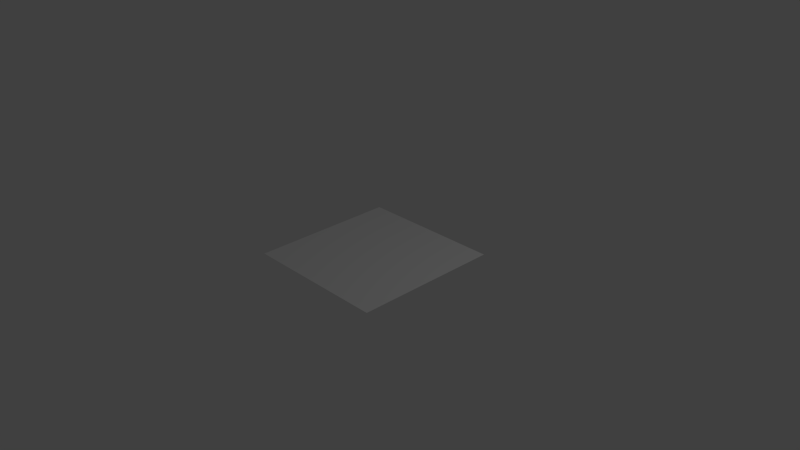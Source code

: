 # Source: plane.blend  (saved by Blender 2.71.0; exported with 4.5.12 LTS)
import bpy
from mathutils import Matrix  # noqa: F401  (used for matrix-valued properties, if any)

bpy.ops.wm.read_factory_settings(use_empty=True)
scene = bpy.context.scene
scene.name = 'Scene'

# ---- collections
col_collection_1 = bpy.data.collections.new('Collection 1'); scene.collection.children.link(col_collection_1)

# ---- world
world_world = bpy.data.worlds.new('World'); scene.world = world_world
world_world.color = (0.05088, 0.05088, 0.05088)
world_world.use_sun_shadow = False
world_world.sun_shadow_jitter_overblur = 0.0
world_world.cycles.sampling_method = 'MANUAL'
world_world.cycles.sample_map_resolution = 256

# ---- cameras
cam_camera = bpy.data.cameras.new('Camera')
cam_camera.clip_end = 100.0
cam_camera.lens = 35.0
cam_camera.sensor_width = 32.0
cam_camera.sensor_height = 18.0
cam_camera.ortho_scale = 7.314
cam_camera.dof.focus_distance = 0.0
cam_camera.dof.aperture_fstop = 128.0

# ---- lights
light_lamp = bpy.data.lights.new('Lamp', 'POINT')
light_lamp.transmission_factor = 0.0
light_lamp.cutoff_distance = 30.0
light_lamp.energy = 100.0
light_lamp.shadow_buffer_clip_start = 1.001
light_lamp.shadow_soft_size = 0.1
light_lamp.shadow_maximum_resolution = 0.006
light_lamp.use_absolute_resolution = True
light_lamp.cycles.use_multiple_importance_sampling = False

# ---- meshes
me_plane = bpy.data.meshes.new('Plane')
me_plane.from_pydata([(-1.0, -1.0, 0.0), (1.0, -1.0, 0.0), (-1.0, 1.0, 0.0), (1.0, 1.0, 0.0)], [], [(0, 1, 3, 2)])
me_plane.use_remesh_preserve_volume = False
me_plane.use_remesh_preserve_attributes = False
me_plane.use_mirror_vertex_groups = False
me_plane.update()

# ---- objects
ob_plane = bpy.data.objects.new('Plane', me_plane)
ob_lamp = bpy.data.objects.new('Lamp', light_lamp)
ob_camera = bpy.data.objects.new('Camera', cam_camera)

# ---- transforms, parenting, visibility, modifiers, constraints
ob_plane.location = (0.0, 0.0, 0.0)
ob_plane.lineart.crease_threshold = 0.0
ob_lamp.location = (4.076, 1.005, 5.904)
ob_lamp.rotation_euler = (0.6503, 0.05522, 1.866)
ob_lamp.lock_rotations_4d = False
ob_lamp.empty_display_type = 'ARROWS'
ob_lamp.color = (0.0, 0.0, 0.0, 0.0)
ob_lamp.lineart.crease_threshold = 0.0
ob_camera.location = (7.481, -6.508, 5.344)
ob_camera.rotation_euler = (1.109, 0.01082, 0.8149)
ob_camera.lock_rotations_4d = False
ob_camera.empty_display_type = 'ARROWS'
ob_camera.color = (0.0, 0.0, 0.0, 0.0)
ob_camera.display_type = 'WIRE'
ob_camera.lineart.crease_threshold = 0.0

# ---- collection membership
col_collection_1.objects.link(ob_plane)
col_collection_1.objects.link(ob_lamp)
col_collection_1.objects.link(ob_camera)

# ---- scene / render settings (as saved in the file)
scene.camera = ob_camera
scene.frame_start = 1; scene.frame_end = 250; scene.frame_set(1)
scene.render.engine = 'BLENDER_EEVEE_NEXT'
scene.render.resolution_percentage = 50
scene.render.dither_intensity = 0.0
scene.cycles.use_denoising = False
scene.cycles.samples = 10
scene.cycles.sampling_pattern = 'TABULATED_SOBOL'
scene.cycles.light_sampling_threshold = 0.0
scene.cycles.use_adaptive_sampling = False
scene.cycles.use_light_tree = False
scene.cycles.blur_glossy = 0.0
scene.cycles.volume_bounces = 1
scene.cycles.pixel_filter_type = 'GAUSSIAN'
scene.cycles.sample_clamp_indirect = 0.0
scene.view_settings.view_transform = 'Standard'
bpy.context.view_layer.update()

